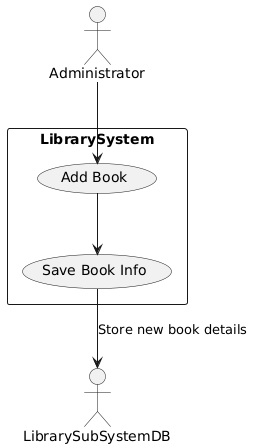

The diagram above was rendered by PlantUML. Its source (embedded in the PNG):
@startuml
actor Administrator

rectangle LibrarySystem {
  usecase "Add Book" as UC5
  usecase "Save Book Info" as UC5a
}

Administrator --> UC5
UC5 --> UC5a
UC5a --> LibrarySubSystemDB : "Store new book details"
@enduml